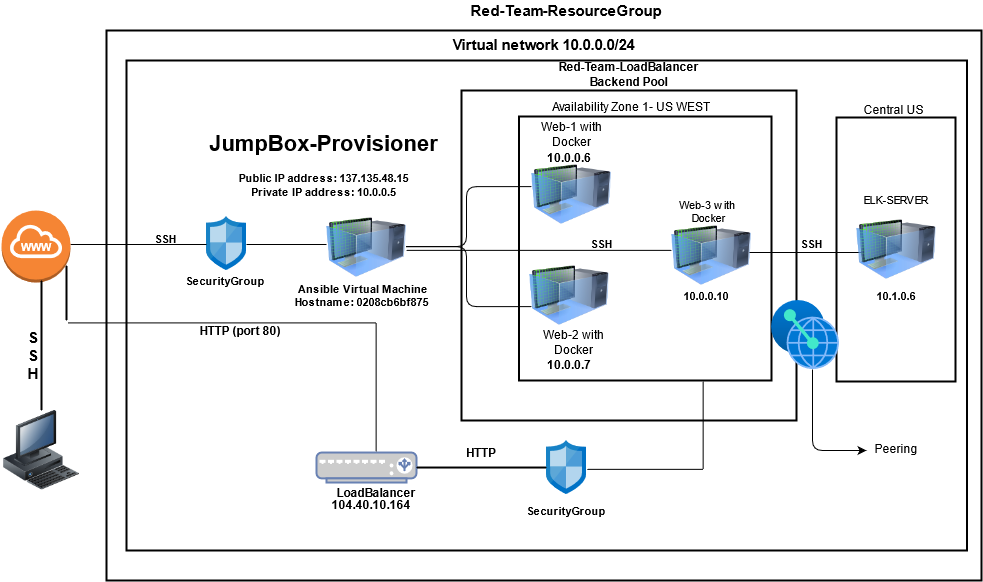

The diagram above was exported from draw.io. Its source (the exported page's mxGraphModel, read from the mxfile embedded in the PNG):
<mxGraphModel dx="1774" dy="785" grid="0" gridSize="10" guides="0" tooltips="1" connect="1" arrows="1" fold="1" page="1" pageScale="1" pageWidth="850" pageHeight="1100" math="0" shadow="0">
  <root>
    <mxCell id="0" />
    <mxCell id="1" parent="0" />
    <mxCell id="mSi_zDojWRs0FKBXpQGF-1" value="&lt;font style=&quot;font-size: 15px&quot;&gt;&lt;b&gt;Virtual network 10.0.0.0/24 &lt;br&gt;&lt;/b&gt;&lt;/font&gt;&lt;div class=&quot;fxc-copyablelabel-temp-element&quot;&gt;&lt;div class=&quot;fxc-copyablelabel-temp-element&quot;&gt;&lt;br&gt;&lt;/div&gt;&lt;/div&gt;&lt;font style=&quot;font-size: 15px&quot;&gt;&lt;b&gt; &lt;/b&gt;&lt;/font&gt;" style="fontStyle=0;verticalAlign=top;align=center;spacingTop=-2;fillColor=none;rounded=0;whiteSpace=wrap;html=1;strokeWidth=2;container=1;collapsible=0;expand=0;recursiveResize=0;" parent="1" vertex="1">
      <mxGeometry x="165" y="90" width="875" height="550" as="geometry" />
    </mxCell>
    <mxCell id="mSi_zDojWRs0FKBXpQGF-2" value="&lt;b&gt;www&lt;/b&gt;" style="text;html=1;strokeColor=none;fillColor=none;align=center;verticalAlign=middle;whiteSpace=wrap;rounded=0;fontColor=#FFFFFF;" parent="mSi_zDojWRs0FKBXpQGF-1" vertex="1">
      <mxGeometry x="24.5" y="236" width="40" height="20" as="geometry" />
    </mxCell>
    <mxCell id="mSi_zDojWRs0FKBXpQGF-3" value="" style="fontStyle=0;verticalAlign=top;align=center;spacingTop=-2;fillColor=none;rounded=0;whiteSpace=wrap;html=1;strokeWidth=2;container=1;collapsible=0;expand=0;recursiveResize=0;fontColor=#000000;" parent="mSi_zDojWRs0FKBXpQGF-1" vertex="1">
      <mxGeometry x="20" y="30" width="840.5" height="490" as="geometry" />
    </mxCell>
    <mxCell id="mSi_zDojWRs0FKBXpQGF-4" value="" style="aspect=fixed;html=1;points=[];align=center;image;fontSize=12;image=img/lib/mscae/Network_Security_Groups_Classic.svg;" parent="mSi_zDojWRs0FKBXpQGF-3" vertex="1">
      <mxGeometry x="80" y="156" width="40" height="54.05" as="geometry" />
    </mxCell>
    <mxCell id="mSi_zDojWRs0FKBXpQGF-5" value="&lt;div style=&quot;font-size: 11px&quot;&gt;&lt;b&gt;SecurityGroup&lt;/b&gt;&lt;br&gt;&lt;/div&gt;" style="text;html=1;strokeColor=none;fillColor=none;align=center;verticalAlign=middle;whiteSpace=wrap;rounded=0;fontSize=11;" parent="mSi_zDojWRs0FKBXpQGF-3" vertex="1">
      <mxGeometry x="19" y="200" width="160" height="40" as="geometry" />
    </mxCell>
    <mxCell id="mSi_zDojWRs0FKBXpQGF-6" value="&lt;b style=&quot;font-size: 11px;&quot;&gt;SSH&lt;/b&gt;" style="text;html=1;strokeColor=none;fillColor=none;align=center;verticalAlign=middle;whiteSpace=wrap;rounded=0;fontSize=11;fontColor=#000000;" parent="mSi_zDojWRs0FKBXpQGF-3" vertex="1">
      <mxGeometry x="19" y="168" width="40" height="20" as="geometry" />
    </mxCell>
    <mxCell id="mSi_zDojWRs0FKBXpQGF-7" value="" style="image;html=1;image=img/lib/clip_art/computers/Virtual_Machine_128x128.png;fontSize=11;fontColor=#000000;" parent="mSi_zDojWRs0FKBXpQGF-3" vertex="1">
      <mxGeometry x="200" y="144" width="80" height="86" as="geometry" />
    </mxCell>
    <mxCell id="mSi_zDojWRs0FKBXpQGF-8" value="&lt;b style=&quot;font-size: 11px&quot;&gt;&amp;nbsp;Ansible Virtual Machine Hostname: 0208cb6bf875&lt;/b&gt;" style="text;html=1;strokeColor=none;fillColor=none;align=center;verticalAlign=middle;whiteSpace=wrap;rounded=0;fontSize=11;fontColor=#000000;" parent="mSi_zDojWRs0FKBXpQGF-3" vertex="1">
      <mxGeometry x="165.5" y="210" width="139" height="50" as="geometry" />
    </mxCell>
    <mxCell id="mSi_zDojWRs0FKBXpQGF-9" value="&lt;h1&gt;JumpBox-Provisioner&lt;br&gt;&lt;/h1&gt;&lt;div&gt;Public IP address: 137.135.48.15&lt;/div&gt;&lt;div&gt;Private IP address: 10.0.0.5&lt;br&gt;&lt;/div&gt;&lt;p&gt;&lt;br&gt;&lt;/p&gt;" style="text;html=1;strokeColor=none;fillColor=none;spacing=5;spacingTop=-20;whiteSpace=wrap;overflow=hidden;rounded=0;fontSize=11;fontColor=#000000;align=center;fontStyle=1" parent="mSi_zDojWRs0FKBXpQGF-3" vertex="1">
      <mxGeometry x="70" y="65.87" width="255" height="102.13" as="geometry" />
    </mxCell>
    <mxCell id="mSi_zDojWRs0FKBXpQGF-10" value="Red-Team-LoadBalancer Backend Pool" style="text;html=1;strokeColor=none;fillColor=none;align=center;verticalAlign=middle;whiteSpace=wrap;rounded=0;fontSize=12;fontColor=#000000;fontStyle=1" parent="mSi_zDojWRs0FKBXpQGF-3" vertex="1">
      <mxGeometry x="415" width="175" height="27.87" as="geometry" />
    </mxCell>
    <mxCell id="mSi_zDojWRs0FKBXpQGF-11" value="" style="fontStyle=0;verticalAlign=top;align=center;spacingTop=-2;fillColor=none;rounded=0;whiteSpace=wrap;html=1;strokeWidth=2;container=1;collapsible=0;expand=0;recursiveResize=0;fontSize=11;fontColor=#000000;" parent="mSi_zDojWRs0FKBXpQGF-3" vertex="1">
      <mxGeometry x="335" y="30" width="335" height="330" as="geometry" />
    </mxCell>
    <mxCell id="mSi_zDojWRs0FKBXpQGF-12" value="Availability Zone 1- US WEST" style="text;html=1;strokeColor=none;fillColor=none;align=center;verticalAlign=middle;whiteSpace=wrap;rounded=0;fontSize=12;fontColor=#000000;" parent="mSi_zDojWRs0FKBXpQGF-11" vertex="1">
      <mxGeometry x="50" y="6" width="240" height="20" as="geometry" />
    </mxCell>
    <mxCell id="mSi_zDojWRs0FKBXpQGF-13" value="" style="fontStyle=0;verticalAlign=top;align=center;spacingTop=-2;fillColor=none;rounded=0;whiteSpace=wrap;html=1;strokeWidth=2;container=1;collapsible=0;expand=0;recursiveResize=0;fontSize=12;fontColor=#000000;" parent="mSi_zDojWRs0FKBXpQGF-11" vertex="1">
      <mxGeometry x="57.5" y="26" width="252.5" height="264" as="geometry" />
    </mxCell>
    <mxCell id="mSi_zDojWRs0FKBXpQGF-14" value="" style="image;html=1;image=img/lib/clip_art/computers/Virtual_Machine_128x128.png;fontSize=11;fontColor=#000000;" parent="mSi_zDojWRs0FKBXpQGF-13" vertex="1">
      <mxGeometry x="10" y="136.13" width="80" height="86" as="geometry" />
    </mxCell>
    <mxCell id="mSi_zDojWRs0FKBXpQGF-15" value="" style="image;html=1;image=img/lib/clip_art/computers/Virtual_Machine_128x128.png;fontSize=11;fontColor=#000000;" parent="mSi_zDojWRs0FKBXpQGF-13" vertex="1">
      <mxGeometry x="12.5" y="41.87" width="80" height="72.13" as="geometry" />
    </mxCell>
    <mxCell id="mSi_zDojWRs0FKBXpQGF-16" value="Web-1 with Docker" style="text;html=1;strokeColor=none;fillColor=none;align=center;verticalAlign=middle;whiteSpace=wrap;rounded=0;fontSize=12;fontColor=#000000;" parent="mSi_zDojWRs0FKBXpQGF-13" vertex="1">
      <mxGeometry x="10" y="8" width="85" height="20" as="geometry" />
    </mxCell>
    <mxCell id="mSi_zDojWRs0FKBXpQGF-17" value="&lt;b&gt;10.0.0.6&lt;/b&gt;" style="text;html=1;strokeColor=none;fillColor=none;align=center;verticalAlign=middle;whiteSpace=wrap;rounded=0;fontSize=12;fontColor=#000000;" parent="mSi_zDojWRs0FKBXpQGF-13" vertex="1">
      <mxGeometry x="30" y="36.13" width="40" height="10" as="geometry" />
    </mxCell>
    <mxCell id="mSi_zDojWRs0FKBXpQGF-18" value="&lt;b&gt;10.0.0.7&lt;/b&gt;" style="text;html=1;strokeColor=none;fillColor=none;align=center;verticalAlign=middle;whiteSpace=wrap;rounded=0;fontSize=12;fontColor=#000000;" parent="mSi_zDojWRs0FKBXpQGF-13" vertex="1">
      <mxGeometry x="30" y="245.13" width="40" height="6" as="geometry" />
    </mxCell>
    <mxCell id="mSi_zDojWRs0FKBXpQGF-19" value="Web-2 with Docker" style="text;html=1;strokeColor=none;fillColor=none;align=center;verticalAlign=middle;whiteSpace=wrap;rounded=0;fontSize=12;fontColor=#000000;" parent="mSi_zDojWRs0FKBXpQGF-13" vertex="1">
      <mxGeometry x="12.5" y="216.13" width="85" height="20" as="geometry" />
    </mxCell>
    <mxCell id="mSi_zDojWRs0FKBXpQGF-20" value="&lt;b style=&quot;font-size: 11px;&quot;&gt;SSH&lt;/b&gt;" style="text;html=1;strokeColor=none;fillColor=none;align=center;verticalAlign=middle;whiteSpace=wrap;rounded=0;fontSize=11;fontColor=#000000;" parent="mSi_zDojWRs0FKBXpQGF-13" vertex="1">
      <mxGeometry x="62.5" y="116.99999999999997" width="40" height="20" as="geometry" />
    </mxCell>
    <mxCell id="mSi_zDojWRs0FKBXpQGF-21" value="" style="image;html=1;image=img/lib/clip_art/computers/Virtual_Machine_128x128.png;fontSize=11;fontColor=#000000;" parent="mSi_zDojWRs0FKBXpQGF-13" vertex="1">
      <mxGeometry x="152.5" y="96.13" width="80" height="86" as="geometry" />
    </mxCell>
    <mxCell id="mSi_zDojWRs0FKBXpQGF-22" value="Web-3 with&amp;nbsp; Docker" style="text;html=1;strokeColor=none;fillColor=none;align=center;verticalAlign=middle;whiteSpace=wrap;rounded=0;fontSize=11;" parent="mSi_zDojWRs0FKBXpQGF-13" vertex="1">
      <mxGeometry x="147.5" y="76.02999999999997" width="85" height="37.97" as="geometry" />
    </mxCell>
    <mxCell id="mSi_zDojWRs0FKBXpQGF-23" value="&lt;b&gt;10.0.0.10&lt;/b&gt;" style="text;html=1;strokeColor=none;fillColor=none;align=center;verticalAlign=middle;whiteSpace=wrap;rounded=0;fontSize=11;" parent="mSi_zDojWRs0FKBXpQGF-13" vertex="1">
      <mxGeometry x="162.5" y="169.13" width="49.75" height="20" as="geometry" />
    </mxCell>
    <mxCell id="mSi_zDojWRs0FKBXpQGF-24" value="" style="shape=curlyBracket;whiteSpace=wrap;html=1;rounded=1;strokeWidth=1;" parent="mSi_zDojWRs0FKBXpQGF-11" vertex="1">
      <mxGeometry x="-60" y="96.12" width="130" height="120" as="geometry" />
    </mxCell>
    <mxCell id="eO6rQDFYLhnlTvO9TlTr-95" value="" style="edgeStyle=elbowEdgeStyle;elbow=horizontal;endArrow=none;html=1;endFill=0;" parent="mSi_zDojWRs0FKBXpQGF-11" edge="1">
      <mxGeometry width="50" height="50" relative="1" as="geometry">
        <mxPoint x="288" y="162" as="sourcePoint" />
        <mxPoint x="338" y="162" as="targetPoint" />
        <Array as="points">
          <mxPoint x="406" y="162" />
        </Array>
      </mxGeometry>
    </mxCell>
    <mxCell id="mSi_zDojWRs0FKBXpQGF-25" value="" style="line;strokeWidth=1;fillColor=none;align=left;verticalAlign=middle;spacingTop=-1;spacingLeft=3;spacingRight=3;rotatable=0;labelPosition=right;points=[];portConstraint=eastwest;fontSize=12;fontColor=#000000;" parent="mSi_zDojWRs0FKBXpQGF-3" vertex="1">
      <mxGeometry x="120" y="180" width="80" height="8" as="geometry" />
    </mxCell>
    <mxCell id="mSi_zDojWRs0FKBXpQGF-26" value="" style="fontColor=#0066CC;verticalAlign=top;verticalLabelPosition=bottom;labelPosition=center;align=center;html=1;outlineConnect=0;fillColor=#CCCCCC;strokeColor=#6881B3;gradientColor=none;gradientDirection=north;strokeWidth=2;shape=mxgraph.networks.load_balancer;" parent="mSi_zDojWRs0FKBXpQGF-3" vertex="1">
      <mxGeometry x="190" y="392.03" width="100" height="30" as="geometry" />
    </mxCell>
    <mxCell id="mSi_zDojWRs0FKBXpQGF-27" value="" style="aspect=fixed;html=1;points=[];align=center;image;fontSize=12;image=img/lib/mscae/Network_Security_Groups_Classic.svg;" parent="mSi_zDojWRs0FKBXpQGF-3" vertex="1">
      <mxGeometry x="420" y="380" width="40" height="54.05" as="geometry" />
    </mxCell>
    <mxCell id="mSi_zDojWRs0FKBXpQGF-28" value="" style="shape=partialRectangle;whiteSpace=wrap;html=1;bottom=0;right=0;fillColor=none;rotation=90;" parent="mSi_zDojWRs0FKBXpQGF-3" vertex="1">
      <mxGeometry x="31.15" y="172.71" width="128.78" height="308.17" as="geometry" />
    </mxCell>
    <mxCell id="mSi_zDojWRs0FKBXpQGF-29" value="&lt;b&gt;HTTP (port 80)&lt;/b&gt;" style="text;html=1;strokeColor=none;fillColor=none;align=center;verticalAlign=middle;whiteSpace=wrap;rounded=0;" parent="mSi_zDojWRs0FKBXpQGF-3" vertex="1">
      <mxGeometry x="59.050000000000004" y="260" width="110" height="20" as="geometry" />
    </mxCell>
    <mxCell id="mSi_zDojWRs0FKBXpQGF-30" value="&lt;b&gt;LoadBalancer&lt;/b&gt;" style="text;html=1;strokeColor=none;fillColor=none;align=center;verticalAlign=middle;whiteSpace=wrap;rounded=0;" parent="mSi_zDojWRs0FKBXpQGF-3" vertex="1">
      <mxGeometry x="175" y="422.03" width="150" height="20" as="geometry" />
    </mxCell>
    <mxCell id="mSi_zDojWRs0FKBXpQGF-31" value="" style="shape=partialRectangle;whiteSpace=wrap;html=1;bottom=0;right=0;fillColor=none;rotation=90;direction=south;" parent="mSi_zDojWRs0FKBXpQGF-3" vertex="1">
      <mxGeometry x="474.66" y="306.86" width="88.06" height="115.91" as="geometry" />
    </mxCell>
    <mxCell id="mSi_zDojWRs0FKBXpQGF-32" value="" style="line;strokeWidth=2;html=1;" parent="mSi_zDojWRs0FKBXpQGF-3" vertex="1">
      <mxGeometry x="290" y="402.03" width="130" height="10" as="geometry" />
    </mxCell>
    <mxCell id="mSi_zDojWRs0FKBXpQGF-33" value="&lt;b&gt;HTTP&lt;/b&gt;" style="text;html=1;strokeColor=none;fillColor=none;align=center;verticalAlign=middle;whiteSpace=wrap;rounded=0;" parent="mSi_zDojWRs0FKBXpQGF-3" vertex="1">
      <mxGeometry x="325" y="382.03" width="60" height="20" as="geometry" />
    </mxCell>
    <mxCell id="mSi_zDojWRs0FKBXpQGF-34" value="&lt;div style=&quot;font-size: 11px&quot;&gt;&lt;b style=&quot;font-size: 11px&quot;&gt;SecurityGroup&lt;/b&gt;&lt;/div&gt;" style="text;html=1;strokeColor=none;fillColor=none;align=center;verticalAlign=middle;whiteSpace=wrap;rounded=0;fontSize=11;" parent="mSi_zDojWRs0FKBXpQGF-3" vertex="1">
      <mxGeometry x="360" y="430" width="160" height="40" as="geometry" />
    </mxCell>
    <mxCell id="mSi_zDojWRs0FKBXpQGF-35" value="" style="edgeStyle=elbowEdgeStyle;elbow=horizontal;endArrow=none;html=1;endFill=0;" parent="mSi_zDojWRs0FKBXpQGF-3" source="mSi_zDojWRs0FKBXpQGF-7" target="mSi_zDojWRs0FKBXpQGF-21" edge="1">
      <mxGeometry width="50" height="50" relative="1" as="geometry">
        <mxPoint x="495" y="190" as="sourcePoint" />
        <mxPoint x="545" y="140" as="targetPoint" />
        <Array as="points">
          <mxPoint x="515" y="189.87" />
        </Array>
      </mxGeometry>
    </mxCell>
    <mxCell id="mSi_zDojWRs0FKBXpQGF-36" value="&lt;b&gt;104.40.10.164&lt;/b&gt;" style="text;html=1;strokeColor=none;fillColor=none;align=center;verticalAlign=middle;whiteSpace=wrap;rounded=0;" parent="mSi_zDojWRs0FKBXpQGF-3" vertex="1">
      <mxGeometry x="184.5" y="434.05" width="120" height="20" as="geometry" />
    </mxCell>
    <mxCell id="eO6rQDFYLhnlTvO9TlTr-62" value="" style="fontStyle=0;verticalAlign=top;align=center;spacingTop=-2;fillColor=none;rounded=0;whiteSpace=wrap;html=1;strokeWidth=2;container=1;collapsible=0;expand=0;recursiveResize=0;fontSize=12;fontColor=#000000;" parent="mSi_zDojWRs0FKBXpQGF-3" vertex="1">
      <mxGeometry x="710" y="57" width="119" height="264" as="geometry" />
    </mxCell>
    <mxCell id="eO6rQDFYLhnlTvO9TlTr-59" value="&lt;b&gt;10.1.0.6&lt;/b&gt;" style="text;html=1;strokeColor=none;fillColor=none;align=center;verticalAlign=middle;whiteSpace=wrap;rounded=0;fontSize=11;" parent="eO6rQDFYLhnlTvO9TlTr-62" vertex="1">
      <mxGeometry x="-20.5" y="158" width="160" height="40" as="geometry" />
    </mxCell>
    <mxCell id="eO6rQDFYLhnlTvO9TlTr-58" value="" style="image;html=1;image=img/lib/clip_art/computers/Virtual_Machine_128x128.png;fontSize=11;fontColor=#000000;" parent="eO6rQDFYLhnlTvO9TlTr-62" vertex="1">
      <mxGeometry x="19.5" y="88.99999999999997" width="80" height="86" as="geometry" />
    </mxCell>
    <mxCell id="eO6rQDFYLhnlTvO9TlTr-60" value="ELK-SERVER" style="text;html=1;strokeColor=none;fillColor=none;align=center;verticalAlign=middle;whiteSpace=wrap;rounded=0;fontSize=11;" parent="eO6rQDFYLhnlTvO9TlTr-62" vertex="1">
      <mxGeometry x="17" y="62.99999999999998" width="85" height="37.97" as="geometry" />
    </mxCell>
    <mxCell id="eO6rQDFYLhnlTvO9TlTr-76" value="" style="aspect=fixed;html=1;points=[];align=center;image;fontSize=12;image=img/lib/azure2/other/Peering_Service.svg;" parent="mSi_zDojWRs0FKBXpQGF-3" vertex="1">
      <mxGeometry x="645" y="240" width="68" height="69" as="geometry" />
    </mxCell>
    <mxCell id="eO6rQDFYLhnlTvO9TlTr-80" value="Peering" style="text;html=1;strokeColor=none;fillColor=none;align=center;verticalAlign=middle;whiteSpace=wrap;rounded=0;" parent="mSi_zDojWRs0FKBXpQGF-3" vertex="1">
      <mxGeometry x="749.5" y="378" width="40" height="20" as="geometry" />
    </mxCell>
    <mxCell id="eO6rQDFYLhnlTvO9TlTr-82" value="" style="edgeStyle=segmentEdgeStyle;endArrow=classic;html=1;" parent="mSi_zDojWRs0FKBXpQGF-3" edge="1">
      <mxGeometry width="50" height="50" relative="1" as="geometry">
        <mxPoint x="686" y="309" as="sourcePoint" />
        <mxPoint x="740" y="390" as="targetPoint" />
        <Array as="points">
          <mxPoint x="686" y="390" />
        </Array>
      </mxGeometry>
    </mxCell>
    <mxCell id="eO6rQDFYLhnlTvO9TlTr-83" value="Central US" style="text;html=1;strokeColor=none;fillColor=none;align=center;verticalAlign=middle;whiteSpace=wrap;rounded=0;fontSize=12;fontColor=#000000;" parent="mSi_zDojWRs0FKBXpQGF-3" vertex="1">
      <mxGeometry x="717" y="39" width="101" height="20" as="geometry" />
    </mxCell>
    <mxCell id="eO6rQDFYLhnlTvO9TlTr-96" value="&lt;b style=&quot;font-size: 11px;&quot;&gt;SSH&lt;/b&gt;" style="text;html=1;strokeColor=none;fillColor=none;align=center;verticalAlign=middle;whiteSpace=wrap;rounded=0;fontSize=11;fontColor=#000000;" parent="mSi_zDojWRs0FKBXpQGF-3" vertex="1">
      <mxGeometry x="665" y="172.70999999999998" width="40" height="20" as="geometry" />
    </mxCell>
    <mxCell id="mSi_zDojWRs0FKBXpQGF-37" value="" style="line;strokeWidth=1;fillColor=none;align=left;verticalAlign=middle;spacingTop=-1;spacingLeft=3;spacingRight=3;rotatable=0;labelPosition=right;points=[];portConstraint=eastwest;fontSize=12;fontColor=#000000;" parent="mSi_zDojWRs0FKBXpQGF-1" vertex="1">
      <mxGeometry x="-36" y="210" width="136" height="8" as="geometry" />
    </mxCell>
    <mxCell id="mSi_zDojWRs0FKBXpQGF-38" value="" style="outlineConnect=0;dashed=0;verticalLabelPosition=bottom;verticalAlign=top;align=center;html=1;shape=mxgraph.aws3.internet_gateway;fillColor=#F58534;gradientColor=none;" parent="1" vertex="1">
      <mxGeometry x="60" y="270" width="69" height="72" as="geometry" />
    </mxCell>
    <mxCell id="mSi_zDojWRs0FKBXpQGF-39" value="&lt;font style=&quot;font-size: 15px&quot;&gt;&lt;b&gt;Red-Team-ResourceGroup&lt;/b&gt;&lt;/font&gt;" style="text;html=1;strokeColor=none;fillColor=none;align=center;verticalAlign=middle;whiteSpace=wrap;rounded=0;fontColor=#000000;" parent="1" vertex="1">
      <mxGeometry x="490" y="60" width="270" height="20" as="geometry" />
    </mxCell>
    <mxCell id="mSi_zDojWRs0FKBXpQGF-40" value="&lt;b style=&quot;font-size: 11px;&quot;&gt;WWW&lt;/b&gt;" style="text;html=1;strokeColor=none;fillColor=none;align=center;verticalAlign=middle;whiteSpace=wrap;rounded=0;fontSize=11;fontColor=#FFFFFF;" parent="1" vertex="1">
      <mxGeometry x="74.5" y="296" width="40" height="20" as="geometry" />
    </mxCell>
    <mxCell id="mSi_zDojWRs0FKBXpQGF-41" value="" style="image;html=1;image=img/lib/clip_art/computers/Workstation_128x128.png" parent="1" vertex="1">
      <mxGeometry x="60" y="470" width="80" height="80" as="geometry" />
    </mxCell>
    <mxCell id="mSi_zDojWRs0FKBXpQGF-42" value="" style="line;strokeWidth=2;direction=south;html=1;" parent="1" vertex="1">
      <mxGeometry x="95" y="340" width="10" height="130" as="geometry" />
    </mxCell>
    <mxCell id="mSi_zDojWRs0FKBXpQGF-43" value="&lt;div style=&quot;font-size: 15px&quot;&gt;&lt;font style=&quot;font-size: 15px&quot;&gt;&lt;b&gt;&amp;nbsp;S&lt;/b&gt;&lt;/font&gt;&lt;/div&gt;&lt;div style=&quot;font-size: 15px&quot;&gt;&lt;font style=&quot;font-size: 15px&quot;&gt;&lt;b&gt;&amp;nbsp;S&lt;/b&gt;&lt;/font&gt;&lt;/div&gt;&lt;div style=&quot;font-size: 15px&quot;&gt;&lt;font style=&quot;font-size: 15px&quot;&gt;&lt;b&gt;&amp;nbsp;H&lt;br&gt;&lt;/b&gt;&lt;/font&gt;&lt;/div&gt;" style="text;html=1;strokeColor=none;fillColor=none;align=center;verticalAlign=middle;whiteSpace=wrap;rounded=0;fontSize=11;strokeWidth=3;" parent="1" vertex="1">
      <mxGeometry x="60" y="360" width="60" height="110" as="geometry" />
    </mxCell>
    <mxCell id="mSi_zDojWRs0FKBXpQGF-44" value="" style="line;strokeWidth=2;direction=south;html=1;" parent="1" vertex="1">
      <mxGeometry x="120" y="325" width="10" height="55" as="geometry" />
    </mxCell>
    <mxCell id="mSi_zDojWRs0FKBXpQGF-45" style="edgeStyle=orthogonalEdgeStyle;rounded=0;orthogonalLoop=1;jettySize=auto;html=1;exitX=0.5;exitY=1;exitDx=0;exitDy=0;startArrow=none;startFill=0;endArrow=none;endFill=0;" parent="1" source="mSi_zDojWRs0FKBXpQGF-1" target="mSi_zDojWRs0FKBXpQGF-1" edge="1">
      <mxGeometry relative="1" as="geometry" />
    </mxCell>
  </root>
</mxGraphModel>